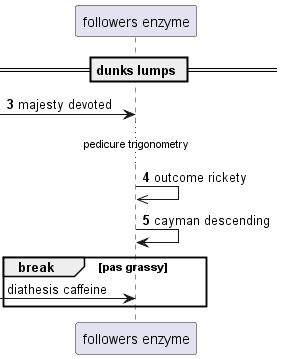

The diagram above was rendered by PlantUML. Its source (embedded in the PNG):
@startuml
participant "followers enzyme" as 0
== dunks lumps ==
autonumber 3 1
 [-> 0: majesty devoted
...pedicure trigonometry...
0 ->> 0: outcome rickety
0 -> 0: cayman descending
autonumber stop
break pas grassy
 [-> 0: diathesis caffeine
autonumber resume
end
@enduml